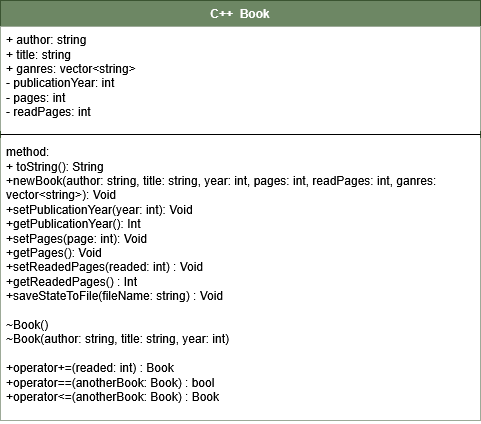

The diagram above was exported from draw.io. Its source (the exported page's mxGraphModel, read from the mxfile embedded in the PNG):
<mxGraphModel dx="753" dy="464" grid="1" gridSize="10" guides="1" tooltips="1" connect="1" arrows="1" fold="1" page="1" pageScale="1" pageWidth="827" pageHeight="1169" math="0" shadow="0">
  <root>
    <mxCell id="0" />
    <mxCell id="1" parent="0" />
    <mxCell id="W213c1jPi1EFVCPo5QyN-1" value="С++&amp;nbsp; Book" style="swimlane;fontStyle=1;align=center;verticalAlign=top;childLayout=stackLayout;horizontal=1;startSize=26;horizontalStack=0;resizeParent=1;resizeParentMax=0;resizeLast=0;collapsible=1;marginBottom=0;whiteSpace=wrap;html=1;labelBackgroundColor=none;fillColor=#6d8764;fontColor=#ffffff;strokeColor=#3A5431;" parent="1" vertex="1">
      <mxGeometry x="330" y="290" width="480" height="420" as="geometry" />
    </mxCell>
    <mxCell id="W213c1jPi1EFVCPo5QyN-2" value="&lt;div&gt;+ author: string&lt;/div&gt;&lt;div&gt;+ title: string&lt;/div&gt;&lt;div&gt;+ ganres: vector&amp;lt;string&amp;gt;&lt;/div&gt;&lt;div&gt;- publicationYear: int&lt;/div&gt;&lt;div&gt;- pages: int&lt;/div&gt;&lt;div&gt;- readPages: int&lt;/div&gt;" style="text;strokeColor=none;fillColor=default;align=left;verticalAlign=top;spacingLeft=4;spacingRight=4;overflow=hidden;rotatable=0;points=[[0,0.5],[1,0.5]];portConstraint=eastwest;whiteSpace=wrap;html=1;labelBackgroundColor=none;" parent="W213c1jPi1EFVCPo5QyN-1" vertex="1">
      <mxGeometry y="26" width="480" height="104" as="geometry" />
    </mxCell>
    <mxCell id="W213c1jPi1EFVCPo5QyN-3" value="" style="line;strokeWidth=1;fillColor=none;align=left;verticalAlign=middle;spacingTop=-1;spacingLeft=3;spacingRight=3;rotatable=0;labelPosition=right;points=[];portConstraint=eastwest;labelBackgroundColor=none;" parent="W213c1jPi1EFVCPo5QyN-1" vertex="1">
      <mxGeometry y="130" width="480" height="8" as="geometry" />
    </mxCell>
    <mxCell id="W213c1jPi1EFVCPo5QyN-4" value="&lt;div&gt;method:&lt;/div&gt;&lt;div&gt;+ toString(): String&lt;/div&gt;&lt;div&gt;+newBook(author: string, title: string, year: int, pages: int, readPages: int, ganres: vector&amp;lt;string&amp;gt;): Void&lt;/div&gt;&lt;div&gt;+setPublicationYear(year: int): Void&lt;/div&gt;&lt;div&gt;+getPublicationYear(): Int&lt;/div&gt;&lt;div&gt;+setPages(page: int): Void&lt;/div&gt;&lt;div&gt;+getPages(): Void&lt;/div&gt;&lt;div&gt;+setReadedPages(readed: int) : Void&lt;/div&gt;&lt;div&gt;+getReadedPages() : Int&lt;/div&gt;&lt;div&gt;+saveStateToFile(fileName: string) : Void&lt;/div&gt;&lt;div&gt;&amp;nbsp;&lt;/div&gt;&lt;div&gt;~Book()&lt;/div&gt;&lt;div&gt;~Book(author: string, title: string, year: int)&lt;/div&gt;&lt;div&gt;&lt;br&gt;&lt;/div&gt;&lt;div&gt;+operator+=(readed: int) : Book&lt;/div&gt;&lt;div&gt;+operator==(anotherBook: Book) : bool&lt;/div&gt;&lt;div&gt;+operator&amp;lt;=(anotherBook: Book) : Book&lt;/div&gt;&lt;div&gt;&lt;br&gt;&lt;/div&gt;&lt;div&gt;&lt;br&gt;&lt;/div&gt;&lt;div&gt;&lt;br&gt;&lt;/div&gt;&lt;div&gt;&lt;br&gt;&lt;/div&gt;" style="text;strokeColor=none;fillColor=default;align=left;verticalAlign=top;spacingLeft=4;spacingRight=4;overflow=hidden;rotatable=0;points=[[0,0.5],[1,0.5]];portConstraint=eastwest;whiteSpace=wrap;html=1;labelBackgroundColor=none;" parent="W213c1jPi1EFVCPo5QyN-1" vertex="1">
      <mxGeometry y="138" width="480" height="282" as="geometry" />
    </mxCell>
  </root>
</mxGraphModel>